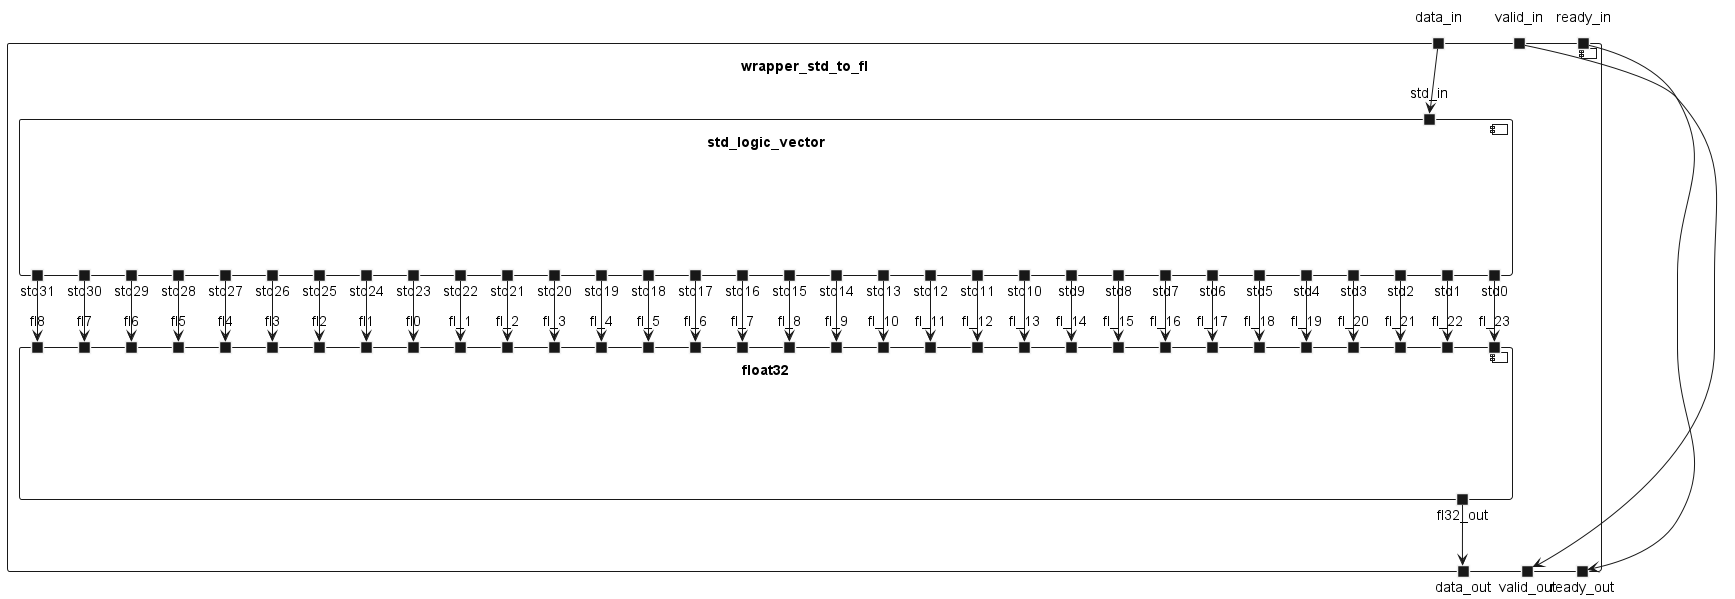

The diagram above was rendered by PlantUML. Its source (embedded in the PNG):
@startuml wrapper_std_to_fl
component wrapper_std_to_fl{
    portin data_in
    portin valid_in
    portin ready_in

    portout data_out
    portout valid_out
    portout ready_out
    
    component std_logic_vector{
        portin std_in
        portout std31
        portout std30
        portout std29
        portout std28
        portout std27
        portout std26
        portout std25
        portout std24
        portout std23
        portout std22
        portout std21
        portout std20
        portout std19
        portout std18
        portout std17
        portout std16
        portout std15
        portout std14
        portout std13
        portout std12
        portout std11
        portout std10
        portout std9
        portout std8
        portout std7
        portout std6
        portout std5
        portout std4
        portout std3
        portout std2
        portout std1
        portout std0
    }
    data_in --> std_in
    component float32{
        portin fl8
        portin fl7
        portin fl6
        portin fl5
        portin fl4
        portin fl3
        portin fl2
        portin fl1
        portin fl0
        portin fl_1
        portin fl_2
        portin fl_3
        portin fl_4
        portin fl_5
        portin fl_6
        portin fl_7
        portin fl_8
        portin fl_9
        portin fl_10
        portin fl_11
        portin fl_12
        portin fl_13
        portin fl_14
        portin fl_15
        portin fl_16
        portin fl_17
        portin fl_18
        portin fl_19
        portin fl_20
        portin fl_21
        portin fl_22
        portin fl_23
        portout fl32_out
    }
    std31 --> fl8
    std30 --> fl7
    std29 --> fl6
    std28 --> fl5
    std27 --> fl4
    std26 --> fl3
    std25 --> fl2
    std24 --> fl1
    std23 --> fl0
    std22 --> fl_1
    std21 --> fl_2
    std20 --> fl_3
    std19 --> fl_4
    std18 --> fl_5
    std17 --> fl_6
    std16 --> fl_7
    std15 --> fl_8
    std14 --> fl_9
    std13 --> fl_10
    std12 --> fl_11
    std11 --> fl_12
    std10 --> fl_13
    std9 --> fl_14
    std8 --> fl_15
    std7 --> fl_16
    std6 --> fl_17
    std5 --> fl_18
    std4 --> fl_19
    std3 --> fl_20
    std2 --> fl_21
    std1 --> fl_22
    std0 --> fl_23

    fl32_out --> data_out
    valid_in --> valid_out
    ready_in --> ready_out
}
@enduml